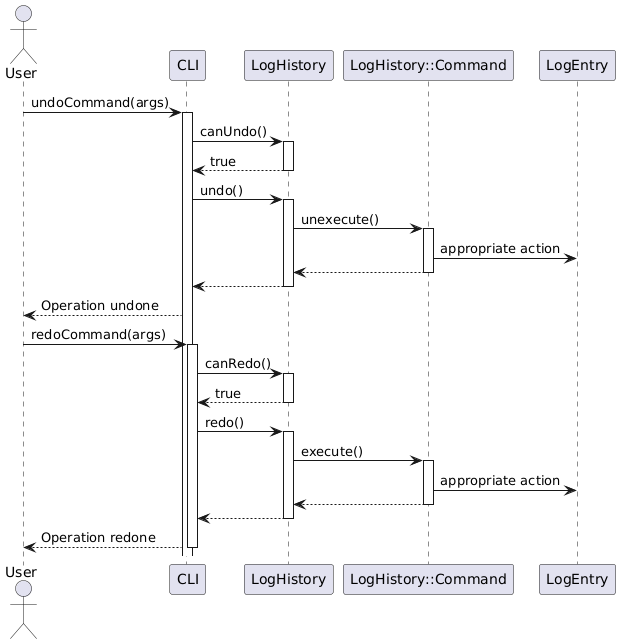

The diagram above was rendered by PlantUML. Its source (embedded in the PNG):
@startuml
actor User
participant CLI
participant LogHistory
participant "LogHistory::Command" as Command
participant LogEntry

User -> CLI: undoCommand(args)
activate CLI

CLI -> LogHistory: canUndo()
activate LogHistory
LogHistory --> CLI: true
deactivate LogHistory

CLI -> LogHistory: undo()
activate LogHistory

LogHistory -> Command: unexecute()
activate Command
Command -> LogEntry: appropriate action
Command --> LogHistory: 
deactivate Command

LogHistory --> CLI: 
deactivate LogHistory

CLI --> User: Operation undone

User -> CLI: redoCommand(args)
activate CLI

CLI -> LogHistory: canRedo()
activate LogHistory
LogHistory --> CLI: true
deactivate LogHistory

CLI -> LogHistory: redo()
activate LogHistory

LogHistory -> Command: execute()
activate Command
Command -> LogEntry: appropriate action
Command --> LogHistory: 
deactivate Command

LogHistory --> CLI: 
deactivate LogHistory

CLI --> User: Operation redone
deactivate CLI
@enduml